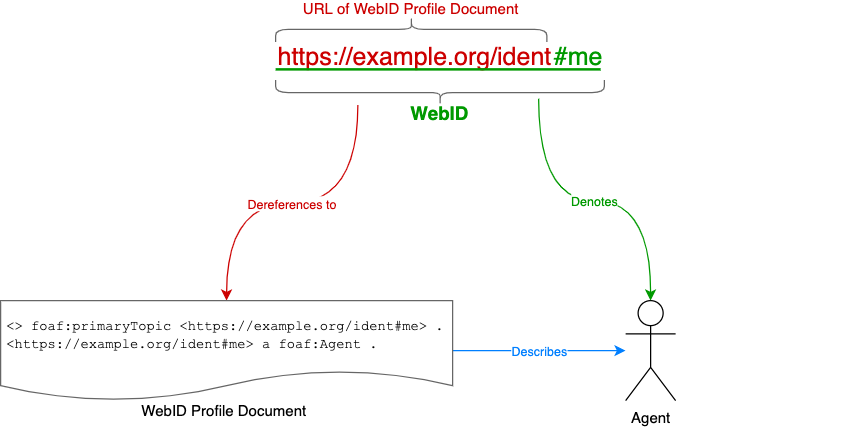

The diagram above was exported from draw.io. Its source (the exported page's mxGraphModel, read from the mxfile embedded in the PNG):
<mxGraphModel dx="788" dy="560" grid="1" gridSize="10" guides="1" tooltips="1" connect="1" arrows="1" fold="1" page="1" pageScale="1" pageWidth="850" pageHeight="1100" math="0" shadow="0">
  <root>
    <mxCell id="0" />
    <mxCell id="1" parent="0" />
    <mxCell id="oDNG7p3HUf5aFTVmltKw-1" value="Agent" style="shape=umlActor;verticalLabelPosition=bottom;verticalAlign=top;html=1;outlineConnect=0;" parent="1" vertex="1">
      <mxGeometry x="560" y="340" width="40" height="80" as="geometry" />
    </mxCell>
    <mxCell id="oDNG7p3HUf5aFTVmltKw-2" value="https://example.org/ident" style="text;html=1;strokeColor=none;fillColor=none;align=left;verticalAlign=middle;whiteSpace=wrap;rounded=0;fontSize=20;fontColor=#CC0000;" parent="1" vertex="1">
      <mxGeometry x="280" y="130" width="240" height="30" as="geometry" />
    </mxCell>
    <mxCell id="oDNG7p3HUf5aFTVmltKw-3" value="#me" style="text;html=1;strokeColor=none;fillColor=none;align=left;verticalAlign=middle;whiteSpace=wrap;rounded=0;fontSize=20;fontColor=#009900;" parent="1" vertex="1">
      <mxGeometry x="501" y="130" width="240" height="30" as="geometry" />
    </mxCell>
    <mxCell id="oDNG7p3HUf5aFTVmltKw-5" value="URL of WebID Profile Document" style="shape=curlyBracket;whiteSpace=wrap;html=1;rounded=1;fontSize=12;rotation=90;horizontal=0;spacingTop=-33;fontColor=#CC0000;strokeColor=#666666;" parent="1" vertex="1">
      <mxGeometry x="378.5" y="14.5" width="20" height="217" as="geometry" />
    </mxCell>
    <mxCell id="oDNG7p3HUf5aFTVmltKw-13" value="Denotes" style="edgeStyle=orthogonalEdgeStyle;rounded=0;orthogonalLoop=1;jettySize=auto;html=1;exitX=0.25;exitY=0.2;exitDx=0;exitDy=0;exitPerimeter=0;entryX=0.5;entryY=0;entryDx=0;entryDy=0;entryPerimeter=0;fontSize=10;fontColor=#009900;curved=1;strokeColor=#009900;" parent="1" source="oDNG7p3HUf5aFTVmltKw-6" target="oDNG7p3HUf5aFTVmltKw-1" edge="1">
      <mxGeometry relative="1" as="geometry">
        <Array as="points">
          <mxPoint x="490" y="260" />
          <mxPoint x="580" y="260" />
        </Array>
      </mxGeometry>
    </mxCell>
    <mxCell id="oDNG7p3HUf5aFTVmltKw-14" value="Dereferences to" style="edgeStyle=orthogonalEdgeStyle;curved=1;rounded=0;orthogonalLoop=1;jettySize=auto;html=1;exitX=1;exitY=0.75;exitDx=0;exitDy=0;entryX=0.5;entryY=0;entryDx=0;entryDy=0;fontSize=10;fontColor=#CC0000;strokeColor=#CC0000;" parent="1" source="oDNG7p3HUf5aFTVmltKw-6" target="oDNG7p3HUf5aFTVmltKw-17" edge="1">
      <mxGeometry relative="1" as="geometry">
        <mxPoint x="235" y="240" as="targetPoint" />
      </mxGeometry>
    </mxCell>
    <mxCell id="oDNG7p3HUf5aFTVmltKw-6" value="WebID" style="shape=curlyBracket;whiteSpace=wrap;html=1;rounded=1;flipH=1;fontSize=15;rotation=90;horizontal=0;spacingTop=0;spacingBottom=-33;fontColor=#009900;strokeColor=#666666;fontStyle=1" parent="1" vertex="1">
      <mxGeometry x="401.5" y="42" width="20" height="263" as="geometry" />
    </mxCell>
    <mxCell id="oDNG7p3HUf5aFTVmltKw-7" value="" style="line;strokeWidth=2;html=1;fontSize=10;fontColor=#009900;strokeColor=#009900;" parent="1" vertex="1">
      <mxGeometry x="280" y="150" width="260" height="10" as="geometry" />
    </mxCell>
    <mxCell id="oDNG7p3HUf5aFTVmltKw-15" value="Describes" style="edgeStyle=orthogonalEdgeStyle;curved=1;rounded=0;orthogonalLoop=1;jettySize=auto;html=1;fontSize=10;fontColor=#007FFF;strokeColor=#007FFF;" parent="1" source="oDNG7p3HUf5aFTVmltKw-17" target="oDNG7p3HUf5aFTVmltKw-1" edge="1">
      <mxGeometry relative="1" as="geometry">
        <mxPoint x="350" y="310" as="sourcePoint" />
      </mxGeometry>
    </mxCell>
    <mxCell id="oDNG7p3HUf5aFTVmltKw-16" value="WebID Profile Document" style="text;html=1;align=center;verticalAlign=middle;whiteSpace=wrap;rounded=0;fontSize=12;" parent="1" vertex="1">
      <mxGeometry x="128.5" y="414" width="220" height="30" as="geometry" />
    </mxCell>
    <mxCell id="oDNG7p3HUf5aFTVmltKw-17" value="&lt;span style=&quot;font-size: 11px;&quot;&gt;&amp;lt;&amp;gt; foaf:primaryTopic &amp;lt;https://example.org/ident#me&amp;gt; .&lt;/span&gt;&lt;br style=&quot;font-size: 11px;&quot;&gt;&lt;div style=&quot;font-size: 11px;&quot;&gt;&lt;span style=&quot;background-color: initial; font-size: 11px;&quot;&gt;&amp;lt;https://example.org/ident#me&amp;gt; a foaf:Agent .&lt;/span&gt;&lt;/div&gt;" style="shape=document;whiteSpace=wrap;html=1;boundedLbl=1;fontFamily=Courier New;fontSize=11;fontColor=#000000;strokeColor=#666666;spacing=5;align=left;" parent="1" vertex="1">
      <mxGeometry x="60" y="340" width="361.5" height="80" as="geometry" />
    </mxCell>
  </root>
</mxGraphModel>